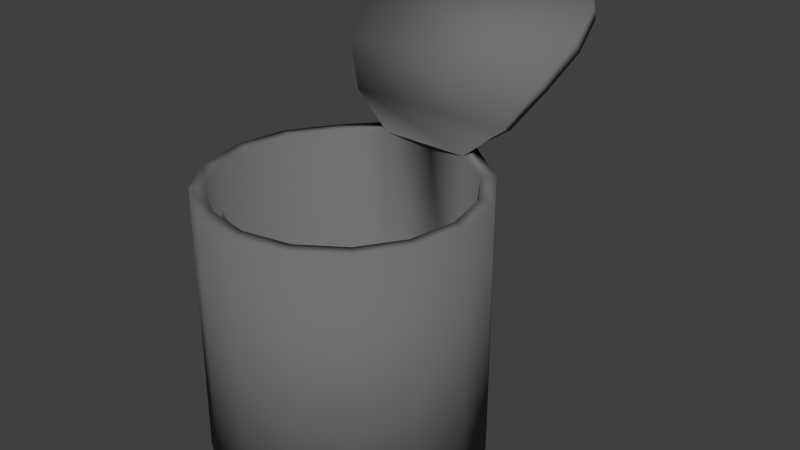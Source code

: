 # Source: can.blend  (saved by Blender 2.79.0; exported with 4.5.12 LTS)
import bpy
from mathutils import Matrix  # noqa: F401  (used for matrix-valued properties, if any)

bpy.ops.wm.read_factory_settings(use_empty=True)
scene = bpy.context.scene
scene.name = 'Scene'

# ---- collections
col_collection_1 = bpy.data.collections.new('Collection 1'); scene.collection.children.link(col_collection_1)

# ---- materials (node trees are filled in below, after node groups)
mat_material_001 = bpy.data.materials.new('Material.001')
mat_material_001.alpha_threshold = 0.0
mat_material_001.use_transparent_shadow = False
mat_material_001.diffuse_color = (0.1679, 0.1679, 0.1679, 1.0)
mat_material_001.roughness = 0.5
mat_material_001.specular_intensity = 0.5721
mat_material_001.line_color = (0.0, 0.0, 0.0, 1.0)

# ---- material node trees

# ---- world
world_world = bpy.data.worlds.new('World'); scene.world = world_world
world_world.color = (0.05088, 0.05088, 0.05088)
world_world.use_sun_shadow = False
world_world.sun_shadow_jitter_overblur = 0.0
world_world.cycles.sampling_method = 'NONE'
world_world.cycles.sample_map_resolution = 256

# ---- meshes
me_circle = bpy.data.meshes.new('Circle')
me_circle.from_pydata([(2.844e-08, 0.8184, -0.2105), (0.2482, 0.769, -0.2105), (0.4586, 0.6285, -0.2105), (0.5992, 0.4181, -0.2105), (0.6485, 0.1699, -0.2105), (0.5992, -0.07831, -0.2105), (0.4586, -0.2887, -0.2105), (0.2482, -0.4293, -0.2105), (1.264e-07, -0.4787, -0.2105), (-0.2482, -0.4293, -0.2105), (-0.4586, -0.2887, -0.2105), (-0.5992, -0.07831, -0.2105), (-0.6485, 0.1699, -0.2105), (-0.5992, 0.4181, -0.2105), (-0.4586, 0.6285, -0.2105), (-0.2482, 0.7691, -0.2105), (-0.2482, 0.7691, 1.284), (2.844e-08, 0.8184, 1.284), (-0.4586, 0.6285, 1.284), (-0.5992, 0.4181, 1.284), (-0.6485, 0.1699, 1.284), (-0.5992, -0.07831, 1.284), (-0.4586, -0.2887, 1.284), (-0.2482, -0.4293, 1.284), (1.264e-07, -0.4787, 1.284), (0.2482, -0.4293, 1.284), (0.4586, -0.2887, 1.284), (0.5992, -0.07831, 1.284), (0.6485, 0.1699, 1.284), (0.5992, 0.4181, 1.284), (0.4586, 0.6285, 1.284), (0.2482, 0.769, 1.284), (-0.4586, 0.7868, 1.467), (-0.5992, 0.8853, 1.706), (-0.6485, 1.089, 1.872), (-0.5992, 1.324, 1.986), (-0.4586, 1.537, 2.004), (-0.2482, 1.676, 1.976), (1.264e-07, 1.717, 1.948), (0.2482, 1.676, 1.976), (0.4586, 1.537, 2.004), (0.5992, 1.324, 1.986), (0.6485, 1.089, 1.872), (0.5992, 0.8853, 1.706), (0.4586, 0.7868, 1.467), (4.704e-08, 0.8986, -0.1887), (-0.2789, 0.8432, -0.1887), (-0.266, 0.8491, 1.314), (4.704e-08, 0.8986, 1.353), (-0.5153, 0.6852, -0.1887), (-0.5119, 0.6818, 1.284), (-0.6733, 0.4488, -0.1887), (-0.6689, 0.4469, 1.284), (-0.7288, 0.1699, -0.1887), (-0.724, 0.1699, 1.284), (-0.6733, -0.109, -0.1887), (-0.6689, -0.1072, 1.284), (-0.5153, -0.3454, -0.1887), (-0.5119, -0.3421, 1.284), (-0.2789, -0.5034, -0.1887), (-0.2771, -0.499, 1.284), (1.366e-07, -0.5589, -0.1887), (1.367e-07, -0.5541, 1.284), (0.2789, -0.5034, -0.1887), (0.2771, -0.499, 1.284), (0.5153, -0.3454, -0.1887), (0.5119, -0.3421, 1.284), (0.6733, -0.109, -0.1887), (0.6689, -0.1072, 1.284), (0.7288, 0.1699, -0.1887), (0.724, 0.1699, 1.284), (0.6733, 0.4488, -0.1887), (0.6689, 0.4469, 1.284), (0.5153, 0.6852, -0.1887), (0.5119, 0.6818, 1.284), (0.2789, 0.8432, -0.1887), (0.266, 0.8491, 1.314), (-0.4586, 0.8594, 1.449), (0.4586, 0.8594, 1.449), (-0.5992, 0.9466, 1.66), (0.5992, 0.9466, 1.66), (-0.6485, 1.129, 1.809), (0.6485, 1.129, 1.809), (-0.5992, 1.344, 1.913), (0.5992, 1.344, 1.913), (-0.4586, 1.533, 1.929), (0.4586, 1.533, 1.929), (-0.2482, 1.647, 1.906), (0.2482, 1.647, 1.906), (1.264e-07, 1.675, 1.887)], [], [(0, 17, 16, 15), (15, 16, 18, 14), (14, 18, 19, 13), (13, 19, 20, 12), (12, 20, 21, 11), (11, 21, 22, 10), (10, 22, 23, 9), (9, 23, 24, 8), (8, 24, 25, 7), (7, 25, 26, 6), (6, 26, 27, 5), (5, 27, 28, 4), (4, 28, 29, 3), (3, 29, 30, 2), (2, 30, 31, 1), (17, 0, 1, 31), (7, 9, 8), (6, 10, 9, 7), (5, 11, 10, 6), (4, 12, 11, 5), (3, 13, 12, 4), (2, 14, 13, 3), (1, 15, 14, 2), (0, 15, 1), (17, 31, 16), (31, 44, 32, 16), (44, 43, 33, 32), (43, 42, 34, 33), (42, 41, 35, 34), (41, 40, 36, 35), (40, 39, 37, 36), (39, 38, 37), (45, 46, 47, 48), (46, 49, 50, 47), (49, 51, 52, 50), (51, 53, 54, 52), (53, 55, 56, 54), (55, 57, 58, 56), (57, 59, 60, 58), (59, 61, 62, 60), (61, 63, 64, 62), (63, 65, 66, 64), (65, 67, 68, 66), (67, 69, 70, 68), (69, 71, 72, 70), (71, 73, 74, 72), (73, 75, 76, 74), (48, 76, 75, 45), (63, 61, 59), (65, 63, 59, 57), (67, 65, 57, 55), (69, 67, 55, 53), (71, 69, 53, 51), (73, 71, 51, 49), (75, 73, 49, 46), (45, 75, 46), (48, 47, 76), (76, 47, 77, 78), (78, 77, 79, 80), (80, 79, 81, 82), (82, 81, 83, 84), (84, 83, 85, 86), (86, 85, 87, 88), (88, 87, 89), (35, 36, 85, 83), (20, 19, 52, 54), (27, 26, 66, 68), (36, 37, 87, 85), (37, 38, 89, 87), (21, 20, 54, 56), (28, 27, 68, 70), (38, 39, 88, 89), (39, 40, 86, 88), (22, 21, 56, 58), (29, 28, 70, 72), (40, 41, 84, 86), (41, 42, 82, 84), (23, 22, 58, 60), (30, 29, 72, 74), (42, 43, 80, 82), (43, 44, 78, 80), (24, 23, 60, 62), (31, 30, 74, 76), (44, 31, 76, 78), (18, 16, 47, 50), (25, 24, 62, 64), (32, 33, 79, 77), (16, 32, 77, 47), (33, 34, 81, 79), (19, 18, 50, 52), (26, 25, 64, 66), (34, 35, 83, 81)])
me_circle.polygons.foreach_set('use_smooth', [True] * 92)
_uv = me_circle.uv_layers.new(name='UVTex')
_uv.uv.foreach_set('vector', [1.0, 1.005e-06, 1.0, 0.3691, 0.9375, 0.3691, 0.9375, 8.649e-07, 0.9375, 8.649e-07, 0.9375, 0.3691, 0.875, 0.3691, 0.875, 7.287e-07, 0.875, 7.287e-07, 0.875, 0.3691, 0.8125, 0.3691, 0.8125, 5.999e-07, 0.8125, 5.999e-07, 0.8125, 0.3691, 0.75, 0.3691, 0.75, 5.153e-07, 0.75, 5.153e-07, 0.75, 0.3691, 0.6875, 0.3691, 0.6875, 4.564e-07, 0.6875, 4.564e-07, 0.6875, 0.3691, 0.625, 0.3691, 0.625, 4.49e-07, 0.625, 4.49e-07, 0.625, 0.3691, 0.5625, 0.3691, 0.5625, 5.337e-07, 0.5625, 5.337e-07, 0.5625, 0.3691, 0.5, 0.3691, 0.5, 6.846e-07, 0.5, 6.846e-07, 0.5, 0.3691, 0.4375, 0.3691, 0.4375, 4.269e-07, 0.4375, 4.269e-07, 0.4375, 0.3691, 0.375, 0.3691, 0.375, 2.319e-07, 0.375, 2.319e-07, 0.375, 0.3691, 0.3125, 0.3691, 0.3125, 9.569e-08, 0.3125, 9.569e-08, 0.3125, 0.3691, 0.25, 0.3691, 0.25, 2.208e-08, 0.25, 2.208e-08, 0.25, 0.3691, 0.1875, 0.3691, 0.1875, 0.0, 0.1875, 0.0, 0.1875, 0.3691, 0.125, 0.3691, 0.125, 2.944e-08, 0.125, 2.944e-08, 0.125, 0.3691, 0.0625, 0.3691, 0.0625, 9.201e-08, 4.122e-07, 0.3691, 0.0, 1.693e-07, 0.0625, 9.201e-08, 0.0625, 0.3691, 0.4583, 0.3691, 0.3564, 0.4372, 0.4006, 0.393, 0.5208, 0.3691, 0.3325, 0.4949, 0.3564, 0.4372, 0.4583, 0.3691, 0.5786, 0.393, 0.3325, 0.5574, 0.3325, 0.4949, 0.5208, 0.3691, 0.6228, 0.4372, 0.3564, 0.6152, 0.3325, 0.5574, 0.5786, 0.393, 0.6467, 0.4949, 0.4006, 0.6594, 0.3564, 0.6152, 0.6228, 0.4372, 0.6467, 0.5574, 0.4583, 0.6833, 0.4006, 0.6594, 0.6467, 0.4949, 0.6228, 0.6152, 0.5208, 0.6833, 0.4583, 0.6833, 0.6467, 0.5574, 0.5786, 0.6594, 0.5208, 0.6833, 0.6228, 0.6152, 0.04715, 0.4003, 0.1013, 0.3691, 0.009081, 0.4499, 0.1013, 0.3691, 0.1704, 0.3691, 0.0, 0.5184, 0.009081, 0.4499, 0.1704, 0.3691, 0.2385, 0.3941, 0.01585, 0.5892, 0.0, 0.5184, 0.2385, 0.3941, 0.2905, 0.435, 0.04953, 0.6461, 0.01585, 0.5892, 0.2905, 0.435, 0.3238, 0.4915, 0.1012, 0.6865, 0.04953, 0.6461, 0.3238, 0.4915, 0.3325, 0.5541, 0.1621, 0.7034, 0.1012, 0.6865, 0.3325, 0.5541, 0.3165, 0.6147, 0.2242, 0.6955, 0.1621, 0.7034, 0.3165, 0.6147, 0.2784, 0.6642, 0.2242, 0.6955, 1.0, 1.005e-06, 0.9375, 8.649e-07, 0.9375, 0.3691, 1.0, 0.3691, 0.9375, 8.649e-07, 0.875, 7.287e-07, 0.875, 0.3691, 0.9375, 0.3691, 0.875, 7.287e-07, 0.8125, 5.999e-07, 0.8125, 0.3691, 0.875, 0.3691, 0.8125, 5.999e-07, 0.75, 5.153e-07, 0.75, 0.3691, 0.8125, 0.3691, 0.75, 5.153e-07, 0.6875, 4.564e-07, 0.6875, 0.3691, 0.75, 0.3691, 0.6875, 4.564e-07, 0.625, 4.49e-07, 0.625, 0.3691, 0.6875, 0.3691, 0.625, 4.49e-07, 0.5625, 5.337e-07, 0.5625, 0.3691, 0.625, 0.3691, 0.5625, 5.337e-07, 0.5, 6.846e-07, 0.5, 0.3691, 0.5625, 0.3691, 0.5, 6.846e-07, 0.4375, 4.269e-07, 0.4375, 0.3691, 0.5, 0.3691, 0.4375, 4.269e-07, 0.375, 2.319e-07, 0.375, 0.3691, 0.4375, 0.3691, 0.375, 2.319e-07, 0.3125, 9.569e-08, 0.3125, 0.3691, 0.375, 0.3691, 0.3125, 9.569e-08, 0.25, 2.208e-08, 0.25, 0.3691, 0.3125, 0.3691, 0.25, 2.208e-08, 0.1875, 0.0, 0.1875, 0.3691, 0.25, 0.3691, 0.1875, 0.0, 0.125, 2.944e-08, 0.125, 0.3691, 0.1875, 0.3691, 0.125, 2.944e-08, 0.0625, 9.201e-08, 0.0625, 0.3691, 0.125, 0.3691, 4.122e-07, 0.3691, 0.0625, 0.3691, 0.0625, 9.201e-08, 0.0, 1.693e-07, 0.4583, 0.3691, 0.4006, 0.393, 0.3564, 0.4372, 0.5208, 0.3691, 0.4583, 0.3691, 0.3564, 0.4372, 0.3325, 0.4949, 0.5786, 0.393, 0.5208, 0.3691, 0.3325, 0.4949, 0.3325, 0.5574, 0.6228, 0.4372, 0.5786, 0.393, 0.3325, 0.5574, 0.3564, 0.6152, 0.6467, 0.4949, 0.6228, 0.4372, 0.3564, 0.6152, 0.4006, 0.6594, 0.6467, 0.5574, 0.6467, 0.4949, 0.4006, 0.6594, 0.4583, 0.6833, 0.6228, 0.6152, 0.6467, 0.5574, 0.4583, 0.6833, 0.5208, 0.6833, 0.5786, 0.6594, 0.6228, 0.6152, 0.5208, 0.6833, 0.04715, 0.4003, 0.009081, 0.4499, 0.1013, 0.3691, 0.1013, 0.3691, 0.009081, 0.4499, 0.0, 0.5184, 0.1704, 0.3691, 0.1704, 0.3691, 0.0, 0.5184, 0.01585, 0.5892, 0.2385, 0.3941, 0.2385, 0.3941, 0.01585, 0.5892, 0.04953, 0.6461, 0.2905, 0.435, 0.2905, 0.435, 0.04953, 0.6461, 0.1012, 0.6865, 0.3238, 0.4915, 0.3238, 0.4915, 0.1012, 0.6865, 0.1621, 0.7034, 0.3325, 0.5541, 0.3325, 0.5541, 0.1621, 0.7034, 0.2242, 0.6955, 0.3165, 0.6147, 0.3165, 0.6147, 0.2242, 0.6955, 0.2784, 0.6642, 0.1012, 0.6865, 0.1621, 0.7034, 0.1621, 0.7034, 0.1012, 0.6865, 0.75, 0.3691, 0.8125, 0.3691, 0.8125, 0.3691, 0.75, 0.3691, 0.3125, 0.3691, 0.375, 0.3691, 0.375, 0.3691, 0.3125, 0.3691, 0.1621, 0.7034, 0.2242, 0.6955, 0.2242, 0.6955, 0.1621, 0.7034, 0.2242, 0.6955, 0.2784, 0.6642, 0.2784, 0.6642, 0.2242, 0.6955, 0.6875, 0.3691, 0.75, 0.3691, 0.75, 0.3691, 0.6875, 0.3691, 0.25, 0.3691, 0.3125, 0.3691, 0.3125, 0.3691, 0.25, 0.3691, 0.2784, 0.6642, 0.3165, 0.6147, 0.3165, 0.6147, 0.2784, 0.6642, 0.3165, 0.6147, 0.3325, 0.5541, 0.3325, 0.5541, 0.3165, 0.6147, 0.625, 0.3691, 0.6875, 0.3691, 0.6875, 0.3691, 0.625, 0.3691, 0.1875, 0.3691, 0.25, 0.3691, 0.25, 0.3691, 0.1875, 0.3691, 0.3325, 0.5541, 0.3238, 0.4915, 0.3238, 0.4915, 0.3325, 0.5541, 0.3238, 0.4915, 0.2905, 0.435, 0.2905, 0.435, 0.3238, 0.4915, 0.5625, 0.3691, 0.625, 0.3691, 0.625, 0.3691, 0.5625, 0.3691, 0.125, 0.3691, 0.1875, 0.3691, 0.1875, 0.3691, 0.125, 0.3691, 0.2905, 0.435, 0.2385, 0.3941, 0.2385, 0.3941, 0.2905, 0.435, 0.2385, 0.3941, 0.1704, 0.3691, 0.1704, 0.3691, 0.2385, 0.3941, 0.5, 0.3691, 0.5625, 0.3691, 0.5625, 0.3691, 0.5, 0.3691, 0.0625, 0.3691, 0.125, 0.3691, 0.125, 0.3691, 0.0625, 0.3691, 0.1704, 0.3691, 0.1013, 0.3691, 0.1013, 0.3691, 0.1704, 0.3691, 0.875, 0.3691, 0.9375, 0.3691, 0.9375, 0.3691, 0.875, 0.3691, 0.4375, 0.3691, 0.5, 0.3691, 0.5, 0.3691, 0.4375, 0.3691, 0.0, 0.5184, 0.01585, 0.5892, 0.01585, 0.5892, 0.0, 0.5184, 0.009081, 0.4499, 0.0, 0.5184, 0.0, 0.5184, 0.009081, 0.4499, 0.01585, 0.5892, 0.04953, 0.6461, 0.04953, 0.6461, 0.01585, 0.5892, 0.8125, 0.3691, 0.875, 0.3691, 0.875, 0.3691, 0.8125, 0.3691, 0.375, 0.3691, 0.4375, 0.3691, 0.4375, 0.3691, 0.375, 0.3691, 0.04953, 0.6461, 0.1012, 0.6865, 0.1012, 0.6865, 0.04953, 0.6461])
me_circle.materials.append(mat_material_001)
me_circle.use_remesh_preserve_volume = False
me_circle.use_remesh_preserve_attributes = False
me_circle.use_mirror_vertex_groups = False
me_circle.update()

# ---- objects
ob_circle = bpy.data.objects.new('Circle', me_circle)

# ---- transforms, parenting, visibility, modifiers, constraints
ob_circle.location = (0.0, 0.0, 0.0)
ob_circle.lineart.crease_threshold = 0.0

# ---- collection membership
col_collection_1.objects.link(ob_circle)

# ---- scene / render settings (as saved in the file)
scene.frame_start = 1; scene.frame_end = 250; scene.frame_set(1)
scene.render.engine = 'BLENDER_EEVEE_NEXT'
scene.render.image_settings.color_mode = 'RGB'
scene.render.image_settings.compression = 90
scene.render.resolution_percentage = 50
scene.render.dither_intensity = 0.0
scene.render.bake_margin = 2
scene.render.bake_bias = 0.0
scene.cycles.use_denoising = False
scene.cycles.samples = 10
scene.cycles.sampling_pattern = 'TABULATED_SOBOL'
scene.cycles.light_sampling_threshold = 0.0
scene.cycles.use_adaptive_sampling = False
scene.cycles.use_light_tree = False
scene.cycles.blur_glossy = 0.0
scene.cycles.volume_bounces = 1
scene.cycles.pixel_filter_type = 'GAUSSIAN'
scene.cycles.sample_clamp_indirect = 0.0
scene.view_settings.view_transform = 'Standard'
bpy.context.view_layer.update()

# ---- added for rendering (the .blend has no active camera and no usable light): camera, sun
cam_auto = bpy.data.cameras.new('AutoCamera')
cam_auto.lens = 50.0
cam_auto.sensor_width = 36.0
cam_auto.clip_end = 1000.0
ob_auto_camera = bpy.data.objects.new('AutoCamera', cam_auto)
scene.collection.objects.link(ob_auto_camera)
ob_auto_camera.location = (3.23245, -3.2999, 3.48253)
ob_auto_camera.rotation_euler = (1.09748, -7.21219e-08, 0.694738)
scene.camera = ob_auto_camera
light_auto_sun = bpy.data.lights.new('AutoSun', 'SUN')
light_auto_sun.energy = 3.0
light_auto_sun.angle = 0.0523599
ob_auto_sun = bpy.data.objects.new('AutoSun', light_auto_sun)
scene.collection.objects.link(ob_auto_sun)
ob_auto_sun.rotation_euler = (0.872665, 0.174533, 0.523599)
bpy.context.view_layer.update()
